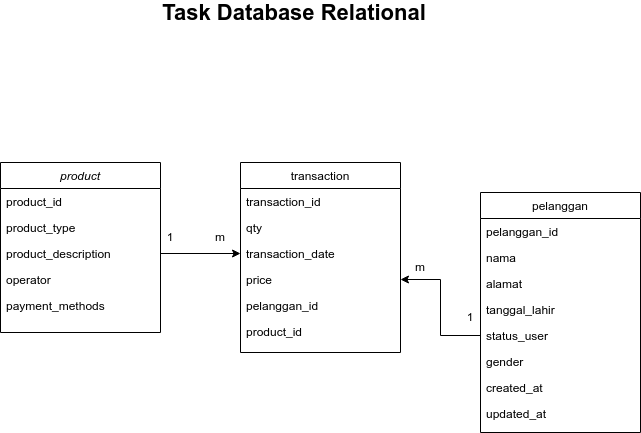

The diagram above was exported from draw.io. Its source (the exported page's mxGraphModel, read from the mxfile embedded in the PNG):
<mxGraphModel dx="1350" dy="773" grid="1" gridSize="10" guides="1" tooltips="1" connect="1" arrows="1" fold="1" page="1" pageScale="1" pageWidth="827" pageHeight="1169" math="0" shadow="0">
  <root>
    <mxCell id="WIyWlLk6GJQsqaUBKTNV-0" />
    <mxCell id="WIyWlLk6GJQsqaUBKTNV-1" parent="WIyWlLk6GJQsqaUBKTNV-0" />
    <mxCell id="zkfFHV4jXpPFQw0GAbJ--0" value="product" style="swimlane;fontStyle=2;align=center;verticalAlign=top;childLayout=stackLayout;horizontal=1;startSize=26;horizontalStack=0;resizeParent=1;resizeLast=0;collapsible=1;marginBottom=0;rounded=0;shadow=0;strokeWidth=1;" parent="WIyWlLk6GJQsqaUBKTNV-1" vertex="1">
      <mxGeometry x="120" y="240" width="160" height="170" as="geometry">
        <mxRectangle x="220" y="120" width="160" height="26" as="alternateBounds" />
      </mxGeometry>
    </mxCell>
    <mxCell id="zkfFHV4jXpPFQw0GAbJ--1" value="product_id" style="text;align=left;verticalAlign=top;spacingLeft=4;spacingRight=4;overflow=hidden;rotatable=0;points=[[0,0.5],[1,0.5]];portConstraint=eastwest;" parent="zkfFHV4jXpPFQw0GAbJ--0" vertex="1">
      <mxGeometry y="26" width="160" height="26" as="geometry" />
    </mxCell>
    <mxCell id="zkfFHV4jXpPFQw0GAbJ--2" value="product_type" style="text;align=left;verticalAlign=top;spacingLeft=4;spacingRight=4;overflow=hidden;rotatable=0;points=[[0,0.5],[1,0.5]];portConstraint=eastwest;rounded=0;shadow=0;html=0;" parent="zkfFHV4jXpPFQw0GAbJ--0" vertex="1">
      <mxGeometry y="52" width="160" height="26" as="geometry" />
    </mxCell>
    <mxCell id="zkfFHV4jXpPFQw0GAbJ--3" value="product_description" style="text;align=left;verticalAlign=top;spacingLeft=4;spacingRight=4;overflow=hidden;rotatable=0;points=[[0,0.5],[1,0.5]];portConstraint=eastwest;rounded=0;shadow=0;html=0;" parent="zkfFHV4jXpPFQw0GAbJ--0" vertex="1">
      <mxGeometry y="78" width="160" height="26" as="geometry" />
    </mxCell>
    <mxCell id="zkfFHV4jXpPFQw0GAbJ--5" value="operator" style="text;align=left;verticalAlign=top;spacingLeft=4;spacingRight=4;overflow=hidden;rotatable=0;points=[[0,0.5],[1,0.5]];portConstraint=eastwest;" parent="zkfFHV4jXpPFQw0GAbJ--0" vertex="1">
      <mxGeometry y="104" width="160" height="26" as="geometry" />
    </mxCell>
    <mxCell id="q2cDy8ST5evwnfWotPsf-2" value="payment_methods" style="text;align=left;verticalAlign=top;spacingLeft=4;spacingRight=4;overflow=hidden;rotatable=0;points=[[0,0.5],[1,0.5]];portConstraint=eastwest;" vertex="1" parent="zkfFHV4jXpPFQw0GAbJ--0">
      <mxGeometry y="130" width="160" height="26" as="geometry" />
    </mxCell>
    <mxCell id="zkfFHV4jXpPFQw0GAbJ--6" value="transaction" style="swimlane;fontStyle=0;align=center;verticalAlign=top;childLayout=stackLayout;horizontal=1;startSize=26;horizontalStack=0;resizeParent=1;resizeLast=0;collapsible=1;marginBottom=0;rounded=0;shadow=0;strokeWidth=1;" parent="WIyWlLk6GJQsqaUBKTNV-1" vertex="1">
      <mxGeometry x="360" y="240" width="160" height="190" as="geometry">
        <mxRectangle x="130" y="380" width="160" height="26" as="alternateBounds" />
      </mxGeometry>
    </mxCell>
    <mxCell id="zkfFHV4jXpPFQw0GAbJ--7" value="transaction_id" style="text;align=left;verticalAlign=top;spacingLeft=4;spacingRight=4;overflow=hidden;rotatable=0;points=[[0,0.5],[1,0.5]];portConstraint=eastwest;" parent="zkfFHV4jXpPFQw0GAbJ--6" vertex="1">
      <mxGeometry y="26" width="160" height="26" as="geometry" />
    </mxCell>
    <mxCell id="zkfFHV4jXpPFQw0GAbJ--8" value="qty" style="text;align=left;verticalAlign=top;spacingLeft=4;spacingRight=4;overflow=hidden;rotatable=0;points=[[0,0.5],[1,0.5]];portConstraint=eastwest;rounded=0;shadow=0;html=0;" parent="zkfFHV4jXpPFQw0GAbJ--6" vertex="1">
      <mxGeometry y="52" width="160" height="26" as="geometry" />
    </mxCell>
    <mxCell id="zkfFHV4jXpPFQw0GAbJ--10" value="transaction_date" style="text;align=left;verticalAlign=top;spacingLeft=4;spacingRight=4;overflow=hidden;rotatable=0;points=[[0,0.5],[1,0.5]];portConstraint=eastwest;fontStyle=0" parent="zkfFHV4jXpPFQw0GAbJ--6" vertex="1">
      <mxGeometry y="78" width="160" height="26" as="geometry" />
    </mxCell>
    <mxCell id="zkfFHV4jXpPFQw0GAbJ--11" value="price" style="text;align=left;verticalAlign=top;spacingLeft=4;spacingRight=4;overflow=hidden;rotatable=0;points=[[0,0.5],[1,0.5]];portConstraint=eastwest;" parent="zkfFHV4jXpPFQw0GAbJ--6" vertex="1">
      <mxGeometry y="104" width="160" height="26" as="geometry" />
    </mxCell>
    <mxCell id="q2cDy8ST5evwnfWotPsf-13" value="pelanggan_id" style="text;align=left;verticalAlign=top;spacingLeft=4;spacingRight=4;overflow=hidden;rotatable=0;points=[[0,0.5],[1,0.5]];portConstraint=eastwest;" vertex="1" parent="zkfFHV4jXpPFQw0GAbJ--6">
      <mxGeometry y="130" width="160" height="26" as="geometry" />
    </mxCell>
    <mxCell id="q2cDy8ST5evwnfWotPsf-14" value="product_id" style="text;align=left;verticalAlign=top;spacingLeft=4;spacingRight=4;overflow=hidden;rotatable=0;points=[[0,0.5],[1,0.5]];portConstraint=eastwest;" vertex="1" parent="zkfFHV4jXpPFQw0GAbJ--6">
      <mxGeometry y="156" width="160" height="26" as="geometry" />
    </mxCell>
    <mxCell id="zkfFHV4jXpPFQw0GAbJ--17" value="pelanggan" style="swimlane;fontStyle=0;align=center;verticalAlign=top;childLayout=stackLayout;horizontal=1;startSize=26;horizontalStack=0;resizeParent=1;resizeLast=0;collapsible=1;marginBottom=0;rounded=0;shadow=0;strokeWidth=1;" parent="WIyWlLk6GJQsqaUBKTNV-1" vertex="1">
      <mxGeometry x="600" y="270" width="160" height="240" as="geometry">
        <mxRectangle x="550" y="140" width="160" height="26" as="alternateBounds" />
      </mxGeometry>
    </mxCell>
    <mxCell id="q2cDy8ST5evwnfWotPsf-12" value="pelanggan_id" style="text;align=left;verticalAlign=top;spacingLeft=4;spacingRight=4;overflow=hidden;rotatable=0;points=[[0,0.5],[1,0.5]];portConstraint=eastwest;" vertex="1" parent="zkfFHV4jXpPFQw0GAbJ--17">
      <mxGeometry y="26" width="160" height="26" as="geometry" />
    </mxCell>
    <mxCell id="zkfFHV4jXpPFQw0GAbJ--18" value="nama" style="text;align=left;verticalAlign=top;spacingLeft=4;spacingRight=4;overflow=hidden;rotatable=0;points=[[0,0.5],[1,0.5]];portConstraint=eastwest;" parent="zkfFHV4jXpPFQw0GAbJ--17" vertex="1">
      <mxGeometry y="52" width="160" height="26" as="geometry" />
    </mxCell>
    <mxCell id="zkfFHV4jXpPFQw0GAbJ--19" value="alamat" style="text;align=left;verticalAlign=top;spacingLeft=4;spacingRight=4;overflow=hidden;rotatable=0;points=[[0,0.5],[1,0.5]];portConstraint=eastwest;rounded=0;shadow=0;html=0;" parent="zkfFHV4jXpPFQw0GAbJ--17" vertex="1">
      <mxGeometry y="78" width="160" height="26" as="geometry" />
    </mxCell>
    <mxCell id="zkfFHV4jXpPFQw0GAbJ--20" value="tanggal_lahir" style="text;align=left;verticalAlign=top;spacingLeft=4;spacingRight=4;overflow=hidden;rotatable=0;points=[[0,0.5],[1,0.5]];portConstraint=eastwest;rounded=0;shadow=0;html=0;" parent="zkfFHV4jXpPFQw0GAbJ--17" vertex="1">
      <mxGeometry y="104" width="160" height="26" as="geometry" />
    </mxCell>
    <mxCell id="zkfFHV4jXpPFQw0GAbJ--21" value="status_user" style="text;align=left;verticalAlign=top;spacingLeft=4;spacingRight=4;overflow=hidden;rotatable=0;points=[[0,0.5],[1,0.5]];portConstraint=eastwest;rounded=0;shadow=0;html=0;" parent="zkfFHV4jXpPFQw0GAbJ--17" vertex="1">
      <mxGeometry y="130" width="160" height="26" as="geometry" />
    </mxCell>
    <mxCell id="zkfFHV4jXpPFQw0GAbJ--22" value="gender" style="text;align=left;verticalAlign=top;spacingLeft=4;spacingRight=4;overflow=hidden;rotatable=0;points=[[0,0.5],[1,0.5]];portConstraint=eastwest;rounded=0;shadow=0;html=0;" parent="zkfFHV4jXpPFQw0GAbJ--17" vertex="1">
      <mxGeometry y="156" width="160" height="26" as="geometry" />
    </mxCell>
    <mxCell id="zkfFHV4jXpPFQw0GAbJ--24" value="created_at" style="text;align=left;verticalAlign=top;spacingLeft=4;spacingRight=4;overflow=hidden;rotatable=0;points=[[0,0.5],[1,0.5]];portConstraint=eastwest;" parent="zkfFHV4jXpPFQw0GAbJ--17" vertex="1">
      <mxGeometry y="182" width="160" height="26" as="geometry" />
    </mxCell>
    <mxCell id="zkfFHV4jXpPFQw0GAbJ--25" value="updated_at" style="text;align=left;verticalAlign=top;spacingLeft=4;spacingRight=4;overflow=hidden;rotatable=0;points=[[0,0.5],[1,0.5]];portConstraint=eastwest;" parent="zkfFHV4jXpPFQw0GAbJ--17" vertex="1">
      <mxGeometry y="208" width="160" height="26" as="geometry" />
    </mxCell>
    <mxCell id="q2cDy8ST5evwnfWotPsf-15" style="edgeStyle=orthogonalEdgeStyle;rounded=0;orthogonalLoop=1;jettySize=auto;html=1;exitX=1;exitY=0.5;exitDx=0;exitDy=0;entryX=0;entryY=0.5;entryDx=0;entryDy=0;" edge="1" parent="WIyWlLk6GJQsqaUBKTNV-1" source="zkfFHV4jXpPFQw0GAbJ--3" target="zkfFHV4jXpPFQw0GAbJ--10">
      <mxGeometry relative="1" as="geometry" />
    </mxCell>
    <mxCell id="q2cDy8ST5evwnfWotPsf-17" style="edgeStyle=orthogonalEdgeStyle;rounded=0;orthogonalLoop=1;jettySize=auto;html=1;exitX=0;exitY=0.5;exitDx=0;exitDy=0;" edge="1" parent="WIyWlLk6GJQsqaUBKTNV-1" source="zkfFHV4jXpPFQw0GAbJ--21" target="zkfFHV4jXpPFQw0GAbJ--11">
      <mxGeometry relative="1" as="geometry" />
    </mxCell>
    <mxCell id="q2cDy8ST5evwnfWotPsf-18" value="1" style="text;html=1;strokeColor=none;fillColor=none;align=center;verticalAlign=middle;whiteSpace=wrap;rounded=0;" vertex="1" parent="WIyWlLk6GJQsqaUBKTNV-1">
      <mxGeometry x="260" y="300" width="60" height="30" as="geometry" />
    </mxCell>
    <mxCell id="q2cDy8ST5evwnfWotPsf-19" value="m" style="text;html=1;strokeColor=none;fillColor=none;align=center;verticalAlign=middle;whiteSpace=wrap;rounded=0;" vertex="1" parent="WIyWlLk6GJQsqaUBKTNV-1">
      <mxGeometry x="310" y="300" width="60" height="30" as="geometry" />
    </mxCell>
    <mxCell id="q2cDy8ST5evwnfWotPsf-20" value="m" style="text;html=1;strokeColor=none;fillColor=none;align=center;verticalAlign=middle;whiteSpace=wrap;rounded=0;" vertex="1" parent="WIyWlLk6GJQsqaUBKTNV-1">
      <mxGeometry x="510" y="330" width="60" height="30" as="geometry" />
    </mxCell>
    <mxCell id="q2cDy8ST5evwnfWotPsf-21" value="1" style="text;html=1;strokeColor=none;fillColor=none;align=center;verticalAlign=middle;whiteSpace=wrap;rounded=0;" vertex="1" parent="WIyWlLk6GJQsqaUBKTNV-1">
      <mxGeometry x="560" y="380" width="60" height="30" as="geometry" />
    </mxCell>
    <mxCell id="q2cDy8ST5evwnfWotPsf-23" value="&lt;b&gt;&lt;font style=&quot;font-size: 22px;&quot;&gt;Task Database Relational&lt;/font&gt;&lt;/b&gt;" style="text;html=1;strokeColor=none;fillColor=none;align=center;verticalAlign=middle;whiteSpace=wrap;rounded=0;" vertex="1" parent="WIyWlLk6GJQsqaUBKTNV-1">
      <mxGeometry x="234" y="90" width="360" as="geometry" />
    </mxCell>
  </root>
</mxGraphModel>